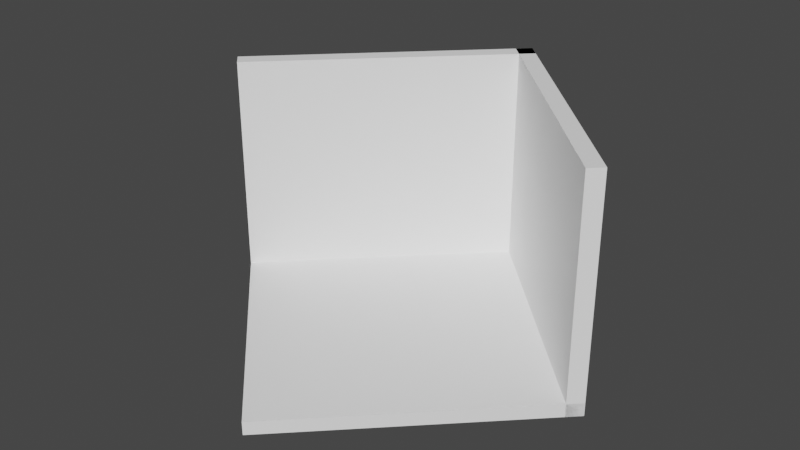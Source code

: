 # Source: untitled.blend  (saved by Blender 3.0.42; exported with 4.5.12 LTS)
import bpy
from mathutils import Matrix  # noqa: F401  (used for matrix-valued properties, if any)

bpy.ops.wm.read_factory_settings(use_empty=True)
scene = bpy.context.scene
scene.name = 'Scene'

# ---- collections
col_collection = bpy.data.collections.new('Collection'); scene.collection.children.link(col_collection)

# ---- materials (node trees are filled in below, after node groups)
mat_lambert1 = bpy.data.materials.new('lambert1')
mat_lambert1.use_transparent_shadow = False
mat_lambert1.diffuse_color = (0.8, 0.3224, 0.3502, 1.0)

# ---- material node trees
mat_lambert1.use_nodes = True; mat_lambert1.node_tree.nodes.clear()
_N = mat_lambert1.node_tree.nodes; _L = mat_lambert1.node_tree.links
n0 = _N.new('ShaderNodeBsdfPrincipled'); n0.name = 'Principled BSDF'; n0.location = (10, 300)
n0.distribution = 'GGX'
n0.subsurface_method = 'RANDOM_WALK_SKIN'
n0.inputs[0].default_value = (1.0, 1.0, 1.0, 1.0)
n0.inputs[3].default_value = 1.45
n0.inputs[27].default_value = (0.0, 0.0, 0.0, 1.0)
n0.inputs[28].default_value = 1.0
n1 = _N.new('ShaderNodeOutputMaterial'); n1.name = 'Material Output'; n1.location = (320, 270)
_L.new(n0.outputs[0], n1.inputs[0])
n1.is_active_output = True

# ---- world
world_world = bpy.data.worlds.new('World'); scene.world = world_world
world_world.use_nodes = True; world_world.node_tree.nodes.clear()
_N = world_world.node_tree.nodes; _L = world_world.node_tree.links
n0 = _N.new('ShaderNodeOutputWorld'); n0.name = 'World Output'; n0.location = (300, 300)
n1 = _N.new('ShaderNodeBackground'); n1.name = 'Background'; n1.location = (10, 300)
n1.inputs[0].default_value = (0.05088, 0.05088, 0.05088, 1.0)
_L.new(n1.outputs[0], n0.inputs[0])
n0.is_active_output = True
world_world.color = (0.05088, 0.05088, 0.05088)
world_world.use_sun_shadow = False
world_world.sun_shadow_jitter_overblur = 0.0

# ---- meshes
me_cube_002 = bpy.data.meshes.new('Cube.002')
me_cube_002.from_pydata([(-2.157, 1.333, 0.2032), (-2.157, 1.333, 2.652), (0.0, 3.489, 0.2032), (0.0, 3.489, 2.652), (0.0, -0.824, 0.2032), (2.157, 1.333, 0.2032), (2.157, 1.333, 2.652), (-2.157, 1.333, 0.2032), (-2.157, 1.333, 2.652), (0.0, 3.489, 2.652), (2.157, 1.333, 0.2032), (2.157, 1.333, 2.652), (0.0, -0.824, 0.2032), (-2.033, 1.209, 0.2032), (0.1232, 3.366, 0.2032), (0.1232, 3.366, 2.652), (-2.033, 1.209, 2.652), (-0.1232, 3.366, 0.2032), (2.033, 1.209, 0.2032), (2.033, 1.209, 2.652), (-0.1232, 3.366, 2.652), (0.0, 3.489, 0.3431), (-2.157, 1.333, 0.3431), (0.0, -0.824, 0.3431), (2.157, 1.333, 0.3431), (2.157, 1.333, 2.652), (2.157, 1.333, 0.2032), (2.157, 1.333, 0.2032), (2.157, 1.333, 2.652), (-2.157, 1.333, 2.652), (0.0, 3.489, 2.652), (0.0, 3.489, 2.652), (-2.157, 1.333, 2.652), (2.157, 1.333, 0.2032), (0.0, -0.824, 0.2032), (0.0, -0.824, 0.2032), (2.157, 1.333, 0.2032), (0.0, 3.489, 2.652), (2.157, 1.333, 2.652), (2.157, 1.333, 2.652), (0.0, 3.489, 2.652), (-2.157, 1.333, 0.2032), (-2.157, 1.333, 2.652), (-2.157, 1.333, 2.652), (-2.157, 1.333, 0.2032), (0.0, -0.824, 0.2032), (-2.157, 1.333, 0.2032), (-2.157, 1.333, 0.2032), (0.0, -0.824, 0.2032)], [], [(13, 14, 15, 16), (2, 14, 13, 0), (3, 15, 14, 2), (1, 16, 15, 3), (0, 13, 16, 1), (17, 18, 19, 20), (5, 18, 17, 2), (6, 19, 18, 5), (3, 20, 19, 6), (2, 17, 20, 3), (21, 22, 23, 24), (0, 22, 21, 2), (4, 23, 22, 0), (5, 24, 23, 4), (2, 21, 24, 5), (25, 26, 27, 28), (5, 26, 25, 6), (10, 27, 26, 5), (11, 28, 27, 10), (6, 25, 28, 11), (29, 30, 31, 32), (3, 30, 29, 1), (9, 31, 30, 3), (8, 32, 31, 9), (1, 29, 32, 8), (33, 34, 35, 36), (4, 34, 33, 5), (12, 35, 34, 4), (10, 36, 35, 12), (5, 33, 36, 10), (37, 38, 39, 40), (6, 38, 37, 3), (11, 39, 38, 6), (9, 40, 39, 11), (3, 37, 40, 9), (41, 42, 43, 44), (1, 42, 41, 0), (8, 43, 42, 1), (7, 44, 43, 8), (0, 41, 44, 7), (45, 46, 47, 48), (0, 46, 45, 4), (7, 47, 46, 0), (12, 48, 47, 7), (4, 45, 48, 12)])
_uv = me_cube_002.uv_layers.new(name='UVMap')
_uv.uv.foreach_set('vector', [0.375, 0.0, 0.375, 0.25, 0.625, 0.25, 0.625, 0.0, 0.375, 0.25, 0.375, 0.25, 0.375, 0.0, 0.375, 0.0, 0.625, 0.25, 0.625, 0.25, 0.375, 0.25, 0.375, 0.25, 0.625, 0.0, 0.625, 0.0, 0.625, 0.25, 0.625, 0.25, 0.375, 0.0, 0.375, 0.0, 0.625, 0.0, 0.625, 0.0, 0.375, 0.25, 0.375, 0.5, 0.625, 0.5, 0.625, 0.25, 0.375, 0.5, 0.375, 0.5, 0.375, 0.25, 0.375, 0.25, 0.625, 0.5, 0.625, 0.5, 0.375, 0.5, 0.375, 0.5, 0.625, 0.25, 0.625, 0.25, 0.625, 0.5, 0.625, 0.5, 0.375, 0.25, 0.375, 0.25, 0.625, 0.25, 0.625, 0.25, 0.125, 0.5, 0.125, 0.75, 0.375, 0.75, 0.375, 0.5, 0.125, 0.75, 0.125, 0.75, 0.125, 0.5, 0.125, 0.5, 0.375, 0.75, 0.375, 0.75, 0.125, 0.75, 0.125, 0.75, 0.375, 0.5, 0.375, 0.5, 0.375, 0.75, 0.375, 0.75, 0.125, 0.5, 0.125, 0.5, 0.375, 0.5, 0.375, 0.5, 0.625, 0.5, 0.375, 0.5, 0.375, 0.5, 0.625, 0.5, 0.375, 0.5, 0.375, 0.5, 0.625, 0.5, 0.625, 0.5, 0.375, 0.5, 0.375, 0.5, 0.375, 0.5, 0.375, 0.5, 0.625, 0.5, 0.625, 0.5, 0.375, 0.5, 0.375, 0.5, 0.625, 0.5, 0.625, 0.5, 0.625, 0.5, 0.625, 0.5, 0.625, 0.0, 0.625, 0.25, 0.625, 0.25, 0.625, 0.0, 0.625, 0.25, 0.625, 0.25, 0.625, 0.0, 0.625, 0.0, 0.625, 0.25, 0.625, 0.25, 0.625, 0.25, 0.625, 0.25, 0.625, 0.0, 0.625, 0.0, 0.625, 0.25, 0.625, 0.25, 0.625, 0.0, 0.625, 0.0, 0.625, 0.0, 0.625, 0.0, 0.375, 0.5, 0.375, 0.75, 0.375, 0.75, 0.375, 0.5, 0.375, 0.75, 0.375, 0.75, 0.375, 0.5, 0.375, 0.5, 0.375, 0.75, 0.375, 0.75, 0.375, 0.75, 0.375, 0.75, 0.375, 0.5, 0.375, 0.5, 0.375, 0.75, 0.375, 0.75, 0.375, 0.5, 0.375, 0.5, 0.375, 0.5, 0.375, 0.5, 0.625, 0.25, 0.625, 0.5, 0.625, 0.5, 0.625, 0.25, 0.625, 0.5, 0.625, 0.5, 0.625, 0.25, 0.625, 0.25, 0.625, 0.5, 0.625, 0.5, 0.625, 0.5, 0.625, 0.5, 0.625, 0.25, 0.625, 0.25, 0.625, 0.5, 0.625, 0.5, 0.625, 0.25, 0.625, 0.25, 0.625, 0.25, 0.625, 0.25, 0.375, 0.0, 0.625, 0.0, 0.625, 0.0, 0.375, 0.0, 0.625, 0.0, 0.625, 0.0, 0.375, 0.0, 0.375, 0.0, 0.625, 0.0, 0.625, 0.0, 0.625, 0.0, 0.625, 0.0, 0.375, 0.0, 0.375, 0.0, 0.625, 0.0, 0.625, 0.0, 0.375, 0.0, 0.375, 0.0, 0.375, 0.0, 0.375, 0.0, 0.375, 0.75, 0.125, 0.75, 0.125, 0.75, 0.375, 0.75, 0.125, 0.75, 0.125, 0.75, 0.375, 0.75, 0.375, 0.75, 0.125, 0.75, 0.125, 0.75, 0.125, 0.75, 0.125, 0.75, 0.375, 0.75, 0.375, 0.75, 0.125, 0.75, 0.125, 0.75, 0.375, 0.75, 0.375, 0.75, 0.375, 0.75, 0.375, 0.75])
me_cube_002.materials.append(mat_lambert1)
me_cube_002.use_remesh_fix_poles = True
me_cube_002.use_remesh_preserve_attributes = False
me_cube_002.update()

# ---- objects
ob_cube_001 = bpy.data.objects.new('Cube.001', me_cube_002)

# ---- transforms, parenting, visibility, modifiers, constraints
ob_cube_001.location = (0.0, 0.0, 0.0)

# ---- collection membership
col_collection.objects.link(ob_cube_001)

# ---- scene / render settings (as saved in the file)
scene.frame_start = 1; scene.frame_end = 250; scene.frame_set(1)
scene.render.engine = 'BLENDER_EEVEE_NEXT'
scene.cycles.sampling_pattern = 'TABULATED_SOBOL'
scene.cycles.use_light_tree = False
scene.view_settings.view_transform = 'Filmic'
bpy.context.view_layer.update()

# ---- added for rendering (the .blend has no active camera and no usable light): camera, sun
cam_auto = bpy.data.cameras.new('AutoCamera')
cam_auto.lens = 50.0
cam_auto.sensor_width = 36.0
cam_auto.clip_end = 1000.0
ob_auto_camera = bpy.data.objects.new('AutoCamera', cam_auto)
scene.collection.objects.link(ob_auto_camera)
ob_auto_camera.location = (6.08145, -5.96514, 6.29269)
ob_auto_camera.rotation_euler = (1.09748, -7.21219e-08, 0.694738)
scene.camera = ob_auto_camera
light_auto_sun = bpy.data.lights.new('AutoSun', 'SUN')
light_auto_sun.energy = 3.0
light_auto_sun.angle = 0.0523599
ob_auto_sun = bpy.data.objects.new('AutoSun', light_auto_sun)
scene.collection.objects.link(ob_auto_sun)
ob_auto_sun.rotation_euler = (0.872665, 0.174533, 0.523599)
bpy.context.view_layer.update()
